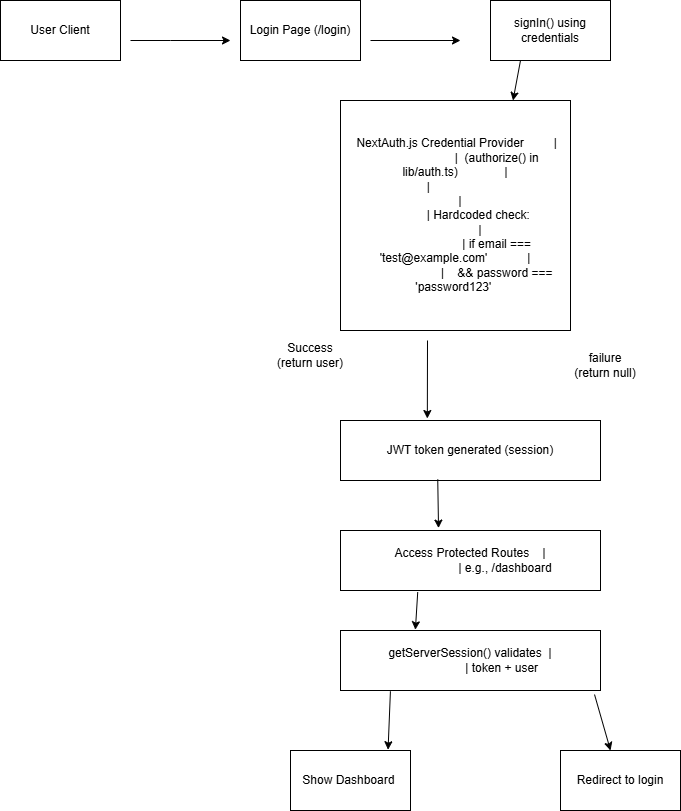

The diagram above was exported from draw.io. Its source (the exported page's mxGraphModel, read from the mxfile embedded in the PNG):
<mxGraphModel dx="1036" dy="570" grid="1" gridSize="10" guides="1" tooltips="1" connect="1" arrows="1" fold="1" page="1" pageScale="1" pageWidth="850" pageHeight="1100" math="0" shadow="0">
  <root>
    <mxCell id="0" />
    <mxCell id="1" parent="0" />
    <mxCell id="3nyc1hblF-5QLqgV-PvV-1" value="User Client" style="rounded=0;whiteSpace=wrap;html=1;" vertex="1" parent="1">
      <mxGeometry x="40" y="80" width="120" height="60" as="geometry" />
    </mxCell>
    <mxCell id="3nyc1hblF-5QLqgV-PvV-2" value="Login Page (/login)" style="rounded=0;whiteSpace=wrap;html=1;" vertex="1" parent="1">
      <mxGeometry x="280" y="80" width="120" height="60" as="geometry" />
    </mxCell>
    <mxCell id="3nyc1hblF-5QLqgV-PvV-3" value="signIn() using credentials" style="rounded=0;whiteSpace=wrap;html=1;" vertex="1" parent="1">
      <mxGeometry x="530" y="80" width="120" height="60" as="geometry" />
    </mxCell>
    <mxCell id="3nyc1hblF-5QLqgV-PvV-4" value="&lt;div&gt;&amp;nbsp;NextAuth.js Credential Provider&amp;nbsp; &amp;nbsp; &amp;nbsp; &amp;nbsp; &amp;nbsp;|&lt;/div&gt;&lt;div&gt;&amp;nbsp; &amp;nbsp; &amp;nbsp; &amp;nbsp; &amp;nbsp; &amp;nbsp; &amp;nbsp; &amp;nbsp; &amp;nbsp; &amp;nbsp; &amp;nbsp; &amp;nbsp; &amp;nbsp;|&amp;nbsp; (authorize() in lib/auth.ts)&amp;nbsp; &amp;nbsp; &amp;nbsp; &amp;nbsp; &amp;nbsp; &amp;nbsp; &amp;nbsp; |&lt;/div&gt;&lt;div&gt;&amp;nbsp; &amp;nbsp; &amp;nbsp; &amp;nbsp; &amp;nbsp; &amp;nbsp; &amp;nbsp; &amp;nbsp; &amp;nbsp; &amp;nbsp; &amp;nbsp; &amp;nbsp; &amp;nbsp;|&amp;nbsp; &amp;nbsp; &amp;nbsp; &amp;nbsp; &amp;nbsp; &amp;nbsp; &amp;nbsp; &amp;nbsp; &amp;nbsp; &amp;nbsp; &amp;nbsp; &amp;nbsp; &amp;nbsp; &amp;nbsp; &amp;nbsp; &amp;nbsp; &amp;nbsp; &amp;nbsp; &amp;nbsp; &amp;nbsp; &amp;nbsp; &amp;nbsp; &amp;nbsp;|&lt;/div&gt;&lt;div&gt;&amp;nbsp; &amp;nbsp; &amp;nbsp; &amp;nbsp; &amp;nbsp; &amp;nbsp; &amp;nbsp; &amp;nbsp; &amp;nbsp; &amp;nbsp; &amp;nbsp; &amp;nbsp; &amp;nbsp;| Hardcoded check:&amp;nbsp; &amp;nbsp; &amp;nbsp; &amp;nbsp; &amp;nbsp; &amp;nbsp; &amp;nbsp; &amp;nbsp; &amp;nbsp; &amp;nbsp; &amp;nbsp; &amp;nbsp; &amp;nbsp; &amp;nbsp;|&lt;/div&gt;&lt;div&gt;&amp;nbsp; &amp;nbsp; &amp;nbsp; &amp;nbsp; &amp;nbsp; &amp;nbsp; &amp;nbsp; &amp;nbsp; &amp;nbsp; &amp;nbsp; &amp;nbsp; &amp;nbsp; &amp;nbsp;| if email === 'test@example.com'&amp;nbsp; &amp;nbsp; &amp;nbsp; &amp;nbsp; &amp;nbsp; &amp;nbsp; |&lt;/div&gt;&lt;div&gt;&amp;nbsp; &amp;nbsp; &amp;nbsp; &amp;nbsp; &amp;nbsp; &amp;nbsp; &amp;nbsp; &amp;nbsp; &amp;nbsp; &amp;nbsp; &amp;nbsp; &amp;nbsp; &amp;nbsp;|&amp;nbsp; &amp;nbsp; &amp;amp;&amp;amp; password === 'password123'&amp;nbsp;&lt;/div&gt;" style="whiteSpace=wrap;html=1;aspect=fixed;" vertex="1" parent="1">
      <mxGeometry x="380" y="180" width="230" height="230" as="geometry" />
    </mxCell>
    <mxCell id="3nyc1hblF-5QLqgV-PvV-5" value="Success&lt;div&gt;(return user)&lt;/div&gt;" style="text;html=1;align=center;verticalAlign=middle;whiteSpace=wrap;rounded=0;" vertex="1" parent="1">
      <mxGeometry x="310" y="420" width="80" height="30" as="geometry" />
    </mxCell>
    <mxCell id="3nyc1hblF-5QLqgV-PvV-6" value="failure&lt;div&gt;(return null)&lt;/div&gt;" style="text;html=1;align=center;verticalAlign=middle;whiteSpace=wrap;rounded=0;" vertex="1" parent="1">
      <mxGeometry x="610" y="430" width="70" height="30" as="geometry" />
    </mxCell>
    <mxCell id="3nyc1hblF-5QLqgV-PvV-7" value="JWT token generated (session)" style="rounded=0;whiteSpace=wrap;html=1;" vertex="1" parent="1">
      <mxGeometry x="380" y="500" width="260" height="60" as="geometry" />
    </mxCell>
    <mxCell id="3nyc1hblF-5QLqgV-PvV-8" value="&lt;div&gt;Access Protected Routes&amp;nbsp; &amp;nbsp; |&lt;/div&gt;&lt;div&gt;&amp;nbsp; &amp;nbsp; &amp;nbsp; &amp;nbsp; &amp;nbsp; &amp;nbsp; &amp;nbsp; &amp;nbsp; &amp;nbsp; &amp;nbsp; &amp;nbsp; | e.g., /dashboard&amp;nbsp;&lt;/div&gt;" style="rounded=0;whiteSpace=wrap;html=1;" vertex="1" parent="1">
      <mxGeometry x="380" y="610" width="260" height="60" as="geometry" />
    </mxCell>
    <mxCell id="3nyc1hblF-5QLqgV-PvV-9" value="&lt;div&gt;getServerSession() validates&amp;nbsp; |&lt;/div&gt;&lt;div&gt;&amp;nbsp; &amp;nbsp; &amp;nbsp; &amp;nbsp; &amp;nbsp; &amp;nbsp; &amp;nbsp; &amp;nbsp; &amp;nbsp; &amp;nbsp; | token + user&amp;nbsp;&lt;/div&gt;" style="rounded=0;whiteSpace=wrap;html=1;" vertex="1" parent="1">
      <mxGeometry x="380" y="710" width="260" height="60" as="geometry" />
    </mxCell>
    <mxCell id="3nyc1hblF-5QLqgV-PvV-10" value="Show Dashboard&amp;nbsp;" style="rounded=0;whiteSpace=wrap;html=1;" vertex="1" parent="1">
      <mxGeometry x="330" y="830" width="120" height="60" as="geometry" />
    </mxCell>
    <mxCell id="3nyc1hblF-5QLqgV-PvV-11" value="Redirect to login" style="rounded=0;whiteSpace=wrap;html=1;" vertex="1" parent="1">
      <mxGeometry x="600" y="830" width="120" height="60" as="geometry" />
    </mxCell>
    <mxCell id="3nyc1hblF-5QLqgV-PvV-12" value="" style="endArrow=classic;html=1;rounded=0;" edge="1" parent="1">
      <mxGeometry width="50" height="50" relative="1" as="geometry">
        <mxPoint x="170" y="120" as="sourcePoint" />
        <mxPoint x="270" y="120" as="targetPoint" />
        <Array as="points">
          <mxPoint x="210" y="120" />
        </Array>
      </mxGeometry>
    </mxCell>
    <mxCell id="3nyc1hblF-5QLqgV-PvV-13" value="" style="endArrow=classic;html=1;rounded=0;" edge="1" parent="1">
      <mxGeometry width="50" height="50" relative="1" as="geometry">
        <mxPoint x="410" y="120" as="sourcePoint" />
        <mxPoint x="500" y="120" as="targetPoint" />
      </mxGeometry>
    </mxCell>
    <mxCell id="3nyc1hblF-5QLqgV-PvV-14" value="" style="endArrow=classic;html=1;rounded=0;entryX=0.75;entryY=0;entryDx=0;entryDy=0;exitX=0.25;exitY=1;exitDx=0;exitDy=0;" edge="1" parent="1" source="3nyc1hblF-5QLqgV-PvV-3" target="3nyc1hblF-5QLqgV-PvV-4">
      <mxGeometry width="50" height="50" relative="1" as="geometry">
        <mxPoint x="553" y="170" as="sourcePoint" />
        <mxPoint x="580" y="140" as="targetPoint" />
      </mxGeometry>
    </mxCell>
    <mxCell id="3nyc1hblF-5QLqgV-PvV-15" value="" style="endArrow=classic;html=1;rounded=0;entryX=0.334;entryY=-0.033;entryDx=0;entryDy=0;entryPerimeter=0;" edge="1" parent="1" target="3nyc1hblF-5QLqgV-PvV-7">
      <mxGeometry width="50" height="50" relative="1" as="geometry">
        <mxPoint x="467" y="420" as="sourcePoint" />
        <mxPoint x="490" y="410" as="targetPoint" />
      </mxGeometry>
    </mxCell>
    <mxCell id="3nyc1hblF-5QLqgV-PvV-16" value="" style="endArrow=classic;html=1;rounded=0;entryX=0.377;entryY=-0.04;entryDx=0;entryDy=0;entryPerimeter=0;exitX=0.374;exitY=0.98;exitDx=0;exitDy=0;exitPerimeter=0;" edge="1" parent="1" source="3nyc1hblF-5QLqgV-PvV-7" target="3nyc1hblF-5QLqgV-PvV-8">
      <mxGeometry width="50" height="50" relative="1" as="geometry">
        <mxPoint x="430" y="610" as="sourcePoint" />
        <mxPoint x="480" y="560" as="targetPoint" />
      </mxGeometry>
    </mxCell>
    <mxCell id="3nyc1hblF-5QLqgV-PvV-17" value="" style="endArrow=classic;html=1;rounded=0;entryX=0.288;entryY=-0.013;entryDx=0;entryDy=0;entryPerimeter=0;exitX=0.297;exitY=1.027;exitDx=0;exitDy=0;exitPerimeter=0;" edge="1" parent="1" source="3nyc1hblF-5QLqgV-PvV-8" target="3nyc1hblF-5QLqgV-PvV-9">
      <mxGeometry width="50" height="50" relative="1" as="geometry">
        <mxPoint x="400" y="710" as="sourcePoint" />
        <mxPoint x="450" y="660" as="targetPoint" />
      </mxGeometry>
    </mxCell>
    <mxCell id="3nyc1hblF-5QLqgV-PvV-18" value="" style="endArrow=classic;html=1;rounded=0;entryX=0.813;entryY=-0.013;entryDx=0;entryDy=0;entryPerimeter=0;exitX=0.192;exitY=1.013;exitDx=0;exitDy=0;exitPerimeter=0;" edge="1" parent="1" source="3nyc1hblF-5QLqgV-PvV-9" target="3nyc1hblF-5QLqgV-PvV-10">
      <mxGeometry width="50" height="50" relative="1" as="geometry">
        <mxPoint x="400" y="820" as="sourcePoint" />
        <mxPoint x="450" y="770" as="targetPoint" />
      </mxGeometry>
    </mxCell>
    <mxCell id="3nyc1hblF-5QLqgV-PvV-19" value="" style="endArrow=classic;html=1;rounded=0;entryX=0.417;entryY=0;entryDx=0;entryDy=0;entryPerimeter=0;exitX=0.977;exitY=1.067;exitDx=0;exitDy=0;exitPerimeter=0;" edge="1" parent="1" source="3nyc1hblF-5QLqgV-PvV-9" target="3nyc1hblF-5QLqgV-PvV-11">
      <mxGeometry width="50" height="50" relative="1" as="geometry">
        <mxPoint x="600" y="820" as="sourcePoint" />
        <mxPoint x="650" y="770" as="targetPoint" />
      </mxGeometry>
    </mxCell>
  </root>
</mxGraphModel>